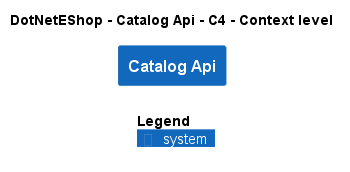

The diagram above was rendered by PlantUML. Its source (embedded in the PNG):
@startuml
!include ..\..\..\.c4s\C4_Context.puml

AddElementTag("c4interflow:lifecycle:new", $bgColor=green, $fontColor=#ffffff, $borderColor=green, $shadowing="False")
AddElementTag("c4interflow:lifecycle:changed", $bgColor=orange, $fontColor=#ffffff, $borderColor=orange, $shadowing="False")
AddElementTag("c4interflow:lifecycle:removed", $bgColor=red, $fontColor=#ffffff, $borderColor=red, $shadowing="False")

AddRelTag("c4interflow:lifecycle:new", $textColor=green, $lineColor=green)
AddRelTag("c4interflow:lifecycle:changed", $textColor=orange, $lineColor=orange)
AddRelTag("c4interflow:lifecycle:removed", $textColor=red, $lineColor=red)

SHOW_PERSON_PORTRAIT()
LAYOUT_TOP_DOWN()

skinparam linetype polyline

title DotNetEShop - Catalog Api - C4 - Context level

System(DotNetEShop.SoftwareSystems.CatalogApi, "Catalog Api", "")



SHOW_LEGEND()
@enduml